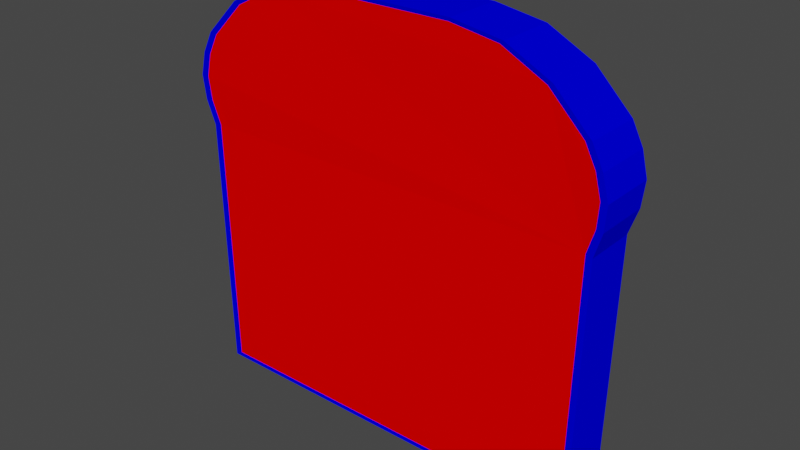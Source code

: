 # Source: tranche-pain.blend  (saved by Blender 2.93.21; exported with 4.5.12 LTS)
import bpy
from mathutils import Matrix  # noqa: F401  (used for matrix-valued properties, if any)

bpy.ops.wm.read_factory_settings(use_empty=True)
scene = bpy.context.scene
scene.name = 'Scene'

# ---- collections
col_collection = bpy.data.collections.new('Collection'); scene.collection.children.link(col_collection)

# ---- materials (node trees are filled in below, after node groups)
mat_tt_color_01 = bpy.data.materials.new('TT_color_01')
mat_tt_color_01.use_transparent_shadow = False
mat_tt_color_01.preview_render_type = 'FLAT'
mat_tt_color_01.diffuse_color = (0.0, 0.0, 1.0, 1.0)
mat_tt_color_00 = bpy.data.materials.new('TT_color_00')
mat_tt_color_00.use_transparent_shadow = False
mat_tt_color_00.preview_render_type = 'FLAT'
mat_tt_color_00.diffuse_color = (1.0, 0.0, 0.0, 1.0)

# ---- material node trees

# ---- world
world_world = bpy.data.worlds.new('World'); scene.world = world_world
world_world.use_nodes = True; world_world.node_tree.nodes.clear()
_N = world_world.node_tree.nodes; _L = world_world.node_tree.links
n0 = _N.new('ShaderNodeOutputWorld'); n0.name = 'World Output'; n0.location = (300, 300)
n1 = _N.new('ShaderNodeBackground'); n1.name = 'Background'; n1.location = (10, 300)
n1.inputs[0].default_value = (0.05088, 0.05088, 0.05088, 1.0)
_L.new(n1.outputs[0], n0.inputs[0])
n0.is_active_output = True
world_world.color = (0.05088, 0.05088, 0.05088)
world_world.use_sun_shadow = False
world_world.sun_shadow_jitter_overblur = 0.0

# ---- meshes
me_cube = bpy.data.meshes.new('Cube')
me_cube.from_pydata([(0.9697, 1.0, 1.0), (0.9697, 1.0, -1.0), (-0.9697, 1.0, 1.0), (-0.9697, 1.0, -1.0), (0.3458, -1.029, 1.107), (0.994, -0.2674, 0.994), (0.5811, -0.9915, 1.107), (0.7934, -0.8834, 1.107), (0.9619, -0.7149, 1.107), (0.994, -0.2674, -0.994), (0.3458, -1.029, -1.107), (0.9619, -0.7149, -1.107), (0.7934, -0.8834, -1.107), (0.5811, -0.9915, -1.107), (-0.994, -0.2674, 0.994), (-0.3458, -1.029, 1.107), (-0.9619, -0.7149, 1.107), (-0.7934, -0.8834, 1.107), (-0.5811, -0.9915, 1.107), (-0.3458, -1.029, -1.107), (-0.994, -0.2674, -0.994), (-0.5811, -0.9915, -1.107), (-0.7934, -0.8834, -1.107), (-0.9619, -0.7149, -1.107), (1.014, -0.6136, 1.107), (1.032, -0.3842, 1.05), (1.042, -0.5005, 1.091), (1.032, -0.3842, -1.05), (1.014, -0.6136, -1.107), (1.042, -0.5005, -1.091), (-1.032, -0.3842, 1.05), (-1.014, -0.6136, 1.107), (-1.042, -0.5005, 1.091), (-1.014, -0.6136, -1.107), (-1.032, -0.3842, -1.05), (-1.042, -0.5005, -1.091), (1.002, 1.019, -1.033), (-1.002, 1.019, -1.033), (1.002, 1.019, 1.033), (-1.002, 1.019, 1.033), (-0.6004, -1.008, -1.144), (-0.3573, -1.047, -1.144), (-0.3573, -1.047, 1.144), (-0.6004, -1.008, 1.144), (-0.8196, -0.8965, -1.144), (-0.8196, -0.8965, 1.144), (-0.9937, -0.7225, -1.144), (-0.9937, -0.7225, 1.144), (-1.027, -0.2601, 1.027), (-1.027, -0.2601, -1.027), (0.6004, -1.008, 1.144), (0.3573, -1.047, 1.144), (0.3573, -1.047, -1.144), (0.6004, -1.008, -1.144), (0.8196, -0.8965, 1.144), (0.8196, -0.8965, -1.144), (0.9937, -0.7225, 1.144), (0.9937, -0.7225, -1.144), (1.027, -0.2601, -1.027), (1.027, -0.2601, 1.027), (-1.077, -0.5009, 1.127), (-1.066, -0.3808, 1.085), (-1.066, -0.3808, -1.085), (-1.077, -0.5009, -1.127), (-1.047, -0.6178, 1.144), (-1.047, -0.6178, -1.144), (1.077, -0.5009, -1.127), (1.066, -0.3808, -1.085), (1.066, -0.3808, 1.085), (1.077, -0.5009, 1.127), (1.047, -0.6178, -1.144), (1.047, -0.6178, 1.144)], [], [(10, 13, 53, 52), (3, 1, 9, 27, 29, 28, 11, 12, 13, 10, 19, 21, 22, 23, 33, 35, 34, 20), (14, 2, 39, 48), (2, 0, 38, 39), (28, 29, 66, 70), (4, 15, 42, 51), (6, 4, 51, 50), (19, 10, 52, 41), (25, 26, 69, 68), (0, 5, 59, 38), (1, 3, 37, 36), (20, 34, 62, 49), (9, 1, 36, 58), (0, 2, 14, 30, 32, 31, 16, 17, 18, 15, 4, 6, 7, 8, 24, 26, 25, 5), (29, 27, 67, 66), (17, 16, 47, 45), (33, 23, 46, 65), (23, 22, 44, 46), (16, 31, 64, 47), (35, 33, 65, 63), (46, 47, 64, 65), (49, 48, 39, 37), (52, 51, 42, 41), (37, 39, 38, 36), (41, 42, 43, 40), (40, 43, 45, 44), (44, 45, 47, 46), (62, 61, 48, 49), (51, 52, 53, 50), (50, 53, 55, 54), (54, 55, 57, 56), (68, 67, 58, 59), (36, 38, 59, 58), (61, 62, 63, 60), (60, 63, 65, 64), (67, 68, 69, 66), (66, 69, 71, 70), (56, 57, 70, 71), (26, 24, 71, 69), (21, 19, 41, 40), (3, 20, 49, 37), (32, 30, 61, 60), (7, 6, 50, 54), (24, 8, 56, 71), (15, 18, 43, 42), (13, 12, 55, 53), (11, 28, 70, 57), (34, 35, 63, 62), (5, 25, 68, 59), (22, 21, 40, 44), (8, 7, 54, 56), (27, 9, 58, 67), (18, 17, 45, 43), (31, 32, 60, 64), (12, 11, 57, 55), (30, 14, 48, 61)])
me_cube.polygons.foreach_set('material_index', [0, 1, 0, 0, 0, 0, 0, 0, 0, 0, 0, 0, 0, 1, 0, 0, 0, 0, 0, 0, 0, 0, 0, 0, 0, 0, 0, 0, 0, 0, 0, 0, 0, 0, 0, 0, 0, 0, 0, 0, 0, 0, 0, 0, 0, 0, 0, 0, 0, 0, 0, 0, 0, 0, 0, 0])
_uv = me_cube.uv_layers.new(name='UVMap')
_uv.uv.foreach_set('vector', [0.6755, 0.199, 0.6755, 0.2359, 0.6691, 0.2384, 0.6691, 0.2003, 0.3152, 0.01308, 0.3152, 0.3132, 0.1191, 0.3169, 0.09946, 0.324, 0.08048, 0.3263, 0.06286, 0.3215, 0.04764, 0.3127, 0.02215, 0.2861, 0.005695, 0.2531, 0.0, 0.2166, 1.851e-08, 0.1096, 0.005695, 0.07319, 0.02215, 0.04021, 0.04764, 0.01357, 0.06286, 0.004735, 0.08048, 0.0, 0.09946, 0.002242, 0.1191, 0.009319, 0.6567, 0.0, 0.6567, 0.1962, 0.6495, 0.199, 0.6495, 0.00105, 0.6364, 0.305, 0.6364, 0.004959, 0.6423, 0.0, 0.6423, 0.31, 0.5457, 0.6647, 0.5457, 0.6464, 0.5534, 0.646, 0.5534, 0.6648, 0.6486, 0.3078, 0.6486, 0.2008, 0.6549, 0.199, 0.6549, 0.3096, 0.6711, 0.07626, 0.6711, 0.0394, 0.6775, 0.04071, 0.6775, 0.07879, 0.6486, 0.2008, 0.6486, 0.3078, 0.6423, 0.3096, 0.6423, 0.199, 0.1436, 0.6674, 0.1436, 0.6483, 0.1509, 0.646, 0.1509, 0.6657, 0.6639, 0.002878, 0.6639, 0.199, 0.6567, 0.198, 0.6567, 0.0, 0.6305, 0.305, 0.6305, 0.004959, 0.6364, 0.0, 0.6364, 0.31, 0.1079, 0.6701, 0.1079, 0.6492, 0.1147, 0.646, 0.1147, 0.6676, 0.6495, 0.0, 0.6495, 0.1962, 0.6423, 0.199, 0.6423, 0.00105, 0.6305, 0.01308, 0.6305, 0.3132, 0.4344, 0.3169, 0.4147, 0.324, 0.3957, 0.3263, 0.3781, 0.3215, 0.3629, 0.3127, 0.3374, 0.2861, 0.3209, 0.2531, 0.3152, 0.2166, 0.3152, 0.1096, 0.3209, 0.07319, 0.3374, 0.04021, 0.3629, 0.01357, 0.3781, 0.004735, 0.3957, 0.0, 0.4147, 0.002242, 0.4344, 0.009319, 0.1215, 0.6651, 0.1215, 0.646, 0.1289, 0.6477, 0.1289, 0.6674, 0.662, 0.199, 0.662, 0.2359, 0.6549, 0.2385, 0.6549, 0.2005, 0.5155, 0.6478, 0.5155, 0.6654, 0.508, 0.6642, 0.508, 0.646, 0.662, 0.2412, 0.662, 0.2781, 0.6549, 0.2766, 0.6549, 0.2385, 0.5305, 0.6654, 0.5305, 0.6478, 0.538, 0.646, 0.538, 0.6642, 0.5534, 0.6644, 0.5534, 0.6461, 0.5611, 0.646, 0.5611, 0.6648, 0.09428, 0.646, 0.09428, 1.0, 0.0761, 1.0, 0.0761, 0.646, 0.31, 0.645, 0.31, 0.3272, 0.508, 0.3263, 0.508, 0.646, 0.706, 0.6803, 0.706, 0.3263, 0.8165, 0.3263, 0.8165, 0.6803, 0.0, 0.646, 0.0, 0.3263, 0.31, 0.3263, 0.31, 0.646, 0.9308, 0.3263, 0.9308, 0.6803, 0.8927, 0.6803, 0.8927, 0.3263, 0.154, 0.6841, 0.508, 0.6841, 0.508, 0.7221, 0.154, 0.7221, 0.8927, 0.3263, 0.8927, 0.6803, 0.8546, 0.6803, 0.8546, 0.3263, 0.03926, 0.646, 0.03926, 0.9818, 0.01963, 0.9728, 0.01963, 0.655, 0.8546, 0.3263, 0.8546, 0.6803, 0.8165, 0.6803, 0.8165, 0.3263, 0.154, 0.646, 0.508, 0.646, 0.508, 0.6841, 0.154, 0.6841, 0.154, 0.7221, 0.508, 0.7221, 0.508, 0.7602, 0.154, 0.7602, 0.01963, 0.646, 0.01963, 0.9818, 0.0, 0.9728, 3.703e-08, 0.655, 0.706, 0.3263, 0.706, 0.646, 0.508, 0.645, 0.508, 0.3272, 0.03926, 0.9882, 0.03926, 0.6524, 0.05792, 0.646, 0.05792, 0.9947, 0.9495, 0.6776, 0.9495, 0.3289, 0.9681, 0.3263, 0.9681, 0.6803, 0.9681, 0.6685, 0.9681, 0.3327, 0.9868, 0.3263, 0.9868, 0.6749, 0.9308, 0.6776, 0.9308, 0.3289, 0.9495, 0.3263, 0.9495, 0.6803, 0.05792, 1.0, 0.05792, 0.646, 0.0761, 0.646, 0.0761, 1.0, 0.538, 0.6644, 0.538, 0.6461, 0.5457, 0.646, 0.5457, 0.6648, 0.6711, 0.1157, 0.6711, 0.07879, 0.6775, 0.08011, 0.6775, 0.1182, 0.6711, 0.002878, 0.6711, 0.199, 0.6639, 0.198, 0.6639, 0.0, 0.1436, 0.6483, 0.1436, 0.6674, 0.1362, 0.6657, 0.1362, 0.646, 0.662, 0.2754, 0.662, 0.2385, 0.6688, 0.24, 0.6688, 0.2781, 0.523, 0.6636, 0.523, 0.646, 0.5305, 0.6472, 0.5305, 0.6654, 0.6775, 0.0, 0.6775, 0.03687, 0.6711, 0.0394, 0.6711, 0.001314, 0.6688, 0.3177, 0.6688, 0.2808, 0.6755, 0.2781, 0.6755, 0.3162, 0.523, 0.646, 0.523, 0.6636, 0.5155, 0.6654, 0.5155, 0.6472, 0.1362, 0.646, 0.1362, 0.6651, 0.1289, 0.6674, 0.1289, 0.6477, 0.1215, 0.646, 0.1215, 0.6669, 0.1147, 0.6701, 0.1147, 0.6485, 0.6688, 0.2808, 0.6688, 0.3177, 0.662, 0.3162, 0.662, 0.2781, 0.6691, 0.2017, 0.6691, 0.2385, 0.662, 0.2371, 0.662, 0.199, 0.1079, 0.6492, 0.1079, 0.6701, 0.1011, 0.6676, 0.1011, 0.646, 0.6688, 0.2781, 0.6688, 0.2412, 0.6755, 0.2385, 0.6755, 0.2766, 0.5688, 0.6461, 0.5688, 0.6644, 0.5611, 0.6648, 0.5611, 0.646, 0.662, 0.2781, 0.662, 0.3149, 0.6549, 0.3176, 0.6549, 0.2795, 0.1011, 0.6492, 0.1011, 0.6701, 0.09428, 0.6676, 0.09428, 0.646])
me_cube.materials.append(mat_tt_color_01)
me_cube.materials.append(mat_tt_color_00)
me_cube.use_remesh_preserve_volume = False
me_cube.use_remesh_preserve_attributes = False
me_cube.use_mirror_vertex_groups = False
me_cube.update()

# ---- objects
ob_tranche_pain = bpy.data.objects.new('tranche-pain', me_cube)

# ---- transforms, parenting, visibility, modifiers, constraints
ob_tranche_pain.location = (0.0, 0.0, 1.973)
ob_tranche_pain.rotation_euler = (-1.571, -0.0, 0.0)
ob_tranche_pain.scale = (1.957, 1.957, 0.2435)
ob_tranche_pain.lock_rotations_4d = False
ob_tranche_pain.empty_display_type = 'ARROWS'
ob_tranche_pain.lineart.crease_threshold = 0.0

# ---- collection membership
col_collection.objects.link(ob_tranche_pain)

# ---- scene / render settings (as saved in the file)
scene.frame_start = 1; scene.frame_end = 250; scene.frame_set(1)
scene.render.engine = 'BLENDER_EEVEE_NEXT'
scene.cycles.use_denoising = False
scene.cycles.samples = 128
scene.cycles.sampling_pattern = 'TABULATED_SOBOL'
scene.cycles.use_adaptive_sampling = False
scene.cycles.use_light_tree = False
scene.view_settings.view_transform = 'Filmic'
bpy.context.view_layer.update()

# ---- added for rendering (the .blend has no active camera and no usable light): camera, sun
cam_auto = bpy.data.cameras.new('AutoCamera')
cam_auto.lens = 50.0
cam_auto.sensor_width = 36.0
cam_auto.clip_end = 1000.0
ob_auto_camera = bpy.data.objects.new('AutoCamera', cam_auto)
scene.collection.objects.link(ob_auto_camera)
ob_auto_camera.location = (5.42733, -6.51279, 6.34149)
ob_auto_camera.rotation_euler = (1.09748, -7.21219e-08, 0.694738)
scene.camera = ob_auto_camera
light_auto_sun = bpy.data.lights.new('AutoSun', 'SUN')
light_auto_sun.energy = 3.0
light_auto_sun.angle = 0.0523599
ob_auto_sun = bpy.data.objects.new('AutoSun', light_auto_sun)
scene.collection.objects.link(ob_auto_sun)
ob_auto_sun.rotation_euler = (0.872665, 0.174533, 0.523599)
bpy.context.view_layer.update()
